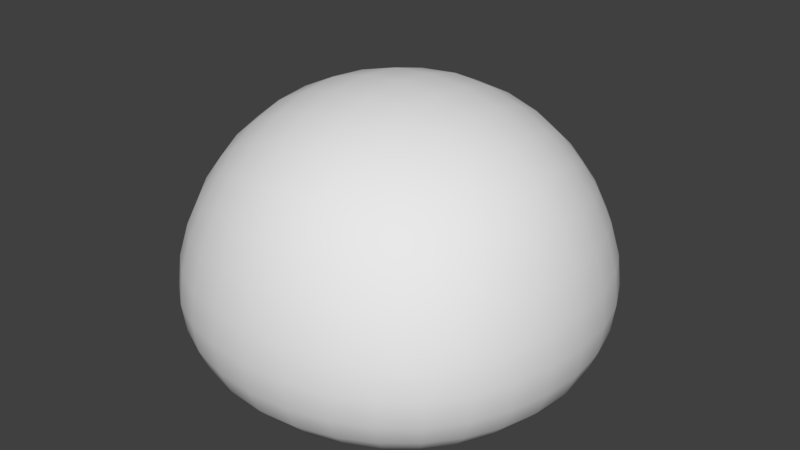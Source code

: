 # Source: Blob.blend  (saved by Blender 2.79.0; exported with 4.5.12 LTS)
import bpy
from mathutils import Matrix  # noqa: F401  (used for matrix-valued properties, if any)

bpy.ops.wm.read_factory_settings(use_empty=True)
scene = bpy.context.scene
scene.name = 'Scene'

# ---- collections
col_collection_1 = bpy.data.collections.new('Collection 1'); scene.collection.children.link(col_collection_1)

# ---- world
world_world = bpy.data.worlds.new('World'); scene.world = world_world
world_world.color = (0.05088, 0.05088, 0.05088)
world_world.use_sun_shadow = False
world_world.sun_shadow_jitter_overblur = 0.0
world_world.cycles.sampling_method = 'MANUAL'

# ---- meshes
me_cube_001 = bpy.data.meshes.new('Cube.001')
me_cube_001.from_pydata([(-0.8492, -6.794e-09, -0.07169), (-0.8346, -0.1723, -0.07237), (-0.7912, -0.3375, -0.07411), (-0.7189, -0.4884, -0.07605), (-0.8346, -6.794e-09, 0.0707), (-0.7912, -7.726e-09, 0.2234), (-0.7189, -6.794e-09, 0.3736), (-0.8346, 0.1723, -0.07237), (-0.7912, 0.3375, -0.07411), (-0.7189, 0.4884, -0.07605), (-0.8346, -6.794e-09, -0.197), (-0.7912, -5.863e-09, -0.3008), (-0.7189, -6.794e-09, -0.3796), (-0.8203, -0.1693, -0.1958), (-0.7775, -0.3315, -0.1937), (-0.7064, -0.4798, -0.192), (-0.7775, -0.1632, -0.2978), (-0.7374, -0.319, -0.2924), (-0.6717, -0.4598, -0.2864), (-0.7064, -0.1571, -0.3754), (-0.6717, -0.3049, -0.3671), (-0.6178, -0.4342, -0.356), (-0.8203, -0.1693, 0.06775), (-0.7775, -0.1632, 0.2176), (-0.7064, -0.1571, 0.3651), (-0.7775, -0.3315, 0.06163), (-0.7374, -0.319, 0.2053), (-0.6717, -0.3049, 0.3451), (-0.7064, -0.4798, 0.05538), (-0.6717, -0.4598, 0.1916), (-0.6178, -0.4342, 0.3194), (-0.8203, 0.1693, 0.06775), (-0.7775, 0.3315, 0.06163), (-0.7064, 0.4798, 0.05538), (-0.7775, 0.1632, 0.2176), (-0.7374, 0.319, 0.2053), (-0.6717, 0.4598, 0.1916), (-0.7064, 0.1571, 0.3651), (-0.6717, 0.3049, 0.3451), (-0.6178, 0.4342, 0.3194), (-0.8203, 0.1693, -0.1958), (-0.7775, 0.1632, -0.2978), (-0.7064, 0.1571, -0.3754), (-0.7775, 0.3315, -0.1937), (-0.7374, 0.319, -0.2924), (-0.6717, 0.3049, -0.3671), (-0.7064, 0.4798, -0.192), (-0.6717, 0.4598, -0.2864), (-0.6178, 0.4342, -0.356), (6.794e-09, 0.8492, -0.07169), (-0.1723, 0.8346, -0.07237), (-0.3375, 0.7912, -0.07411), (-0.4884, 0.7189, -0.07605), (6.794e-09, 0.8346, 0.0707), (5.863e-09, 0.7912, 0.2234), (6.794e-09, 0.7189, 0.3736), (0.1723, 0.8346, -0.07237), (0.3375, 0.7912, -0.07411), (0.4884, 0.7189, -0.07605), (6.794e-09, 0.8346, -0.197), (7.726e-09, 0.7912, -0.3008), (6.794e-09, 0.7189, -0.3796), (-0.1693, 0.8203, -0.1958), (-0.3315, 0.7775, -0.1937), (-0.4798, 0.7064, -0.192), (-0.1632, 0.7775, -0.2978), (-0.319, 0.7374, -0.2924), (-0.4598, 0.6717, -0.2864), (-0.1571, 0.7064, -0.3754), (-0.3049, 0.6717, -0.3671), (-0.4342, 0.6178, -0.356), (-0.1693, 0.8203, 0.06775), (-0.1632, 0.7775, 0.2176), (-0.1571, 0.7064, 0.3651), (-0.3315, 0.7775, 0.06163), (-0.319, 0.7374, 0.2053), (-0.3049, 0.6717, 0.3451), (-0.4798, 0.7064, 0.05538), (-0.4598, 0.6717, 0.1916), (-0.4342, 0.6178, 0.3194), (0.1693, 0.8203, 0.06775), (0.3315, 0.7775, 0.06163), (0.4798, 0.7064, 0.05538), (0.1632, 0.7775, 0.2176), (0.319, 0.7374, 0.2053), (0.4598, 0.6717, 0.1916), (0.1571, 0.7064, 0.3651), (0.3049, 0.6717, 0.3451), (0.4342, 0.6178, 0.3194), (0.1693, 0.8203, -0.1958), (0.1632, 0.7775, -0.2978), (0.1571, 0.7064, -0.3754), (0.3315, 0.7775, -0.1937), (0.319, 0.7374, -0.2924), (0.3049, 0.6717, -0.3671), (0.4798, 0.7064, -0.192), (0.4598, 0.6717, -0.2864), (0.4342, 0.6178, -0.356), (0.8492, -6.794e-09, -0.07169), (0.8346, 0.1723, -0.07237), (0.7912, 0.3375, -0.07411), (0.7189, 0.4884, -0.07605), (0.8346, -6.794e-09, 0.0707), (0.7912, -5.863e-09, 0.2234), (0.7189, -6.794e-09, 0.3736), (0.8346, -0.1723, -0.07237), (0.7912, -0.3375, -0.07411), (0.7189, -0.4884, -0.07605), (0.8346, -6.794e-09, -0.197), (0.7912, -7.726e-09, -0.3008), (0.7189, -6.794e-09, -0.3796), (0.8203, 0.1693, -0.1958), (0.7775, 0.3315, -0.1937), (0.7064, 0.4798, -0.192), (0.7775, 0.1632, -0.2978), (0.7374, 0.319, -0.2924), (0.6717, 0.4598, -0.2864), (0.7064, 0.1571, -0.3754), (0.6717, 0.3049, -0.3671), (0.6178, 0.4342, -0.356), (0.8203, 0.1693, 0.06775), (0.7775, 0.1632, 0.2176), (0.7064, 0.1571, 0.3651), (0.7775, 0.3315, 0.06163), (0.7374, 0.319, 0.2053), (0.6717, 0.3049, 0.3451), (0.7064, 0.4798, 0.05538), (0.6717, 0.4598, 0.1916), (0.6178, 0.4342, 0.3194), (0.8203, -0.1693, 0.06775), (0.7775, -0.3315, 0.06163), (0.7064, -0.4798, 0.05538), (0.7775, -0.1632, 0.2176), (0.7374, -0.319, 0.2053), (0.6717, -0.4598, 0.1916), (0.7064, -0.1571, 0.3651), (0.6717, -0.3049, 0.3451), (0.6178, -0.4342, 0.3194), (0.8203, -0.1693, -0.1958), (0.7775, -0.1632, -0.2978), (0.7064, -0.1571, -0.3754), (0.7775, -0.3315, -0.1937), (0.7374, -0.319, -0.2924), (0.6717, -0.3049, -0.3671), (0.7064, -0.4798, -0.192), (0.6717, -0.4598, -0.2864), (0.6178, -0.4342, -0.356), (6.794e-09, -0.8492, -0.07169), (0.1723, -0.8346, -0.07237), (0.3375, -0.7912, -0.07411), (0.4884, -0.7189, -0.07605), (6.794e-09, -0.8346, 0.0707), (7.726e-09, -0.7912, 0.2234), (6.794e-09, -0.7189, 0.3736), (-0.1723, -0.8346, -0.07237), (-0.3375, -0.7912, -0.07411), (-0.4884, -0.7189, -0.07605), (6.794e-09, -0.8346, -0.197), (5.863e-09, -0.7912, -0.3008), (6.794e-09, -0.7189, -0.3796), (0.1693, -0.8203, -0.1958), (0.3315, -0.7775, -0.1937), (0.4798, -0.7064, -0.192), (0.1632, -0.7775, -0.2978), (0.319, -0.7374, -0.2924), (0.4598, -0.6717, -0.2864), (0.1571, -0.7064, -0.3754), (0.3049, -0.6717, -0.3671), (0.4342, -0.6178, -0.356), (0.1693, -0.8203, 0.06775), (0.1632, -0.7775, 0.2176), (0.1571, -0.7064, 0.3651), (0.3315, -0.7775, 0.06163), (0.319, -0.7374, 0.2053), (0.3049, -0.6717, 0.3451), (0.4798, -0.7064, 0.05538), (0.4598, -0.6717, 0.1916), (0.4342, -0.6178, 0.3194), (-0.1693, -0.8203, 0.06775), (-0.3315, -0.7775, 0.06163), (-0.4798, -0.7064, 0.05538), (-0.1632, -0.7775, 0.2176), (-0.319, -0.7374, 0.2053), (-0.4598, -0.6717, 0.1916), (-0.1571, -0.7064, 0.3651), (-0.3049, -0.6717, 0.3451), (-0.4342, -0.6178, 0.3194), (-0.1693, -0.8203, -0.1958), (-0.1632, -0.7775, -0.2978), (-0.1571, -0.7064, -0.3754), (-0.3315, -0.7775, -0.1937), (-0.319, -0.7374, -0.2924), (-0.3049, -0.6717, -0.3671), (-0.4798, -0.7064, -0.192), (-0.4598, -0.6717, -0.2864), (-0.4342, -0.6178, -0.356), (6.794e-09, -6.794e-09, -0.4335), (6.794e-09, 0.1723, -0.4396), (5.863e-09, 0.3375, -0.4497), (6.794e-09, 0.4884, -0.4506), (0.1723, -6.794e-09, -0.4396), (0.3375, -5.863e-09, -0.4497), (0.4884, -6.794e-09, -0.4506), (6.794e-09, -0.1723, -0.4396), (7.726e-09, -0.3375, -0.4497), (6.794e-09, -0.4884, -0.4506), (-0.1723, -6.794e-09, -0.4396), (-0.3375, -7.726e-09, -0.4497), (-0.4884, -6.794e-09, -0.4506), (-0.1693, 0.1693, -0.4435), (-0.1632, 0.3315, -0.4499), (-0.1571, 0.4798, -0.4478), (-0.3315, 0.1632, -0.4499), (-0.319, 0.319, -0.4494), (-0.3049, 0.4598, -0.4414), (-0.4798, 0.1571, -0.4478), (-0.4598, 0.3049, -0.4414), (-0.4342, 0.4342, -0.4283), (0.1693, 0.1693, -0.4435), (0.3315, 0.1632, -0.4499), (0.4798, 0.1571, -0.4478), (0.1632, 0.3315, -0.4499), (0.319, 0.319, -0.4494), (0.4598, 0.3049, -0.4414), (0.1571, 0.4798, -0.4478), (0.3049, 0.4598, -0.4414), (0.4342, 0.4342, -0.4283), (0.1693, -0.1693, -0.4435), (0.1632, -0.3315, -0.4499), (0.1571, -0.4798, -0.4478), (0.3315, -0.1632, -0.4499), (0.319, -0.319, -0.4494), (0.3049, -0.4598, -0.4414), (0.4798, -0.1571, -0.4478), (0.4598, -0.3049, -0.4414), (0.4342, -0.4342, -0.4283), (-0.1693, -0.1693, -0.4435), (-0.3315, -0.1632, -0.4499), (-0.4798, -0.1571, -0.4478), (-0.1632, -0.3315, -0.4499), (-0.319, -0.319, -0.4494), (-0.4598, -0.3049, -0.4414), (-0.1571, -0.4798, -0.4478), (-0.3049, -0.4598, -0.4414), (-0.4342, -0.4342, -0.4283), (6.794e-09, -6.794e-09, 0.7344), (6.794e-09, 0.1723, 0.7199), (7.726e-09, 0.3375, 0.6764), (6.794e-09, 0.4884, 0.6041), (-0.1723, -6.794e-09, 0.7199), (-0.3375, -5.863e-09, 0.6764), (-0.4884, -6.794e-09, 0.6041), (6.794e-09, -0.1723, 0.7199), (5.863e-09, -0.3375, 0.6764), (6.794e-09, -0.4884, 0.6041), (0.1723, -6.794e-09, 0.7199), (0.3375, -7.726e-09, 0.6764), (0.4884, -6.794e-09, 0.6041), (0.1693, 0.1693, 0.7056), (0.1632, 0.3315, 0.6628), (0.1571, 0.4798, 0.5916), (0.3315, 0.1632, 0.6628), (0.319, 0.319, 0.6227), (0.3049, 0.4598, 0.557), (0.4798, 0.1571, 0.5916), (0.4598, 0.3049, 0.557), (0.4342, 0.4342, 0.503), (-0.1693, 0.1693, 0.7056), (-0.3315, 0.1632, 0.6628), (-0.4798, 0.1571, 0.5916), (-0.1632, 0.3315, 0.6628), (-0.319, 0.319, 0.6227), (-0.4598, 0.3049, 0.557), (-0.1571, 0.4798, 0.5916), (-0.3049, 0.4598, 0.557), (-0.4342, 0.4342, 0.503), (-0.1693, -0.1693, 0.7056), (-0.1632, -0.3315, 0.6628), (-0.1571, -0.4798, 0.5916), (-0.3315, -0.1632, 0.6628), (-0.319, -0.319, 0.6227), (-0.3049, -0.4598, 0.557), (-0.4798, -0.1571, 0.5916), (-0.4598, -0.3049, 0.557), (-0.4342, -0.4342, 0.503), (0.1693, -0.1693, 0.7056), (0.3315, -0.1632, 0.6628), (0.4798, -0.1571, 0.5916), (0.1632, -0.3315, 0.6628), (0.319, -0.319, 0.6227), (0.4598, -0.3049, 0.557), (0.1571, -0.4798, 0.5916), (0.3049, -0.4598, 0.557), (0.4342, -0.4342, 0.503), (-0.54, 0.4199, -0.4021), (-0.5795, 0.2976, -0.4166), (-0.6071, 0.1541, -0.4259), (-0.6179, -6.794e-09, -0.4303), (-0.6071, -0.1541, -0.4259), (-0.5795, -0.2976, -0.4166), (-0.54, -0.4199, -0.4021), (-0.54, -0.54, -0.3494), (-0.5795, -0.5795, -0.2832), (-0.6071, -0.6071, -0.1912), (-0.6179, -0.6179, -0.07708), (-0.6071, -0.6071, 0.05222), (-0.5795, -0.5795, 0.1844), (-0.54, -0.54, 0.3052), (-0.54, -0.4199, 0.4253), (-0.5795, -0.2976, 0.4648), (-0.6071, -0.1541, 0.4924), (-0.6179, -6.794e-09, 0.5031), (-0.6071, 0.1541, 0.4924), (-0.5795, 0.2976, 0.4648), (-0.54, 0.4199, 0.4253), (-0.54, 0.54, 0.3052), (-0.5795, 0.5795, 0.1844), (-0.6071, 0.6071, 0.05222), (-0.6179, 0.6179, -0.07708), (-0.6071, 0.6071, -0.1912), (-0.5795, 0.5795, -0.2832), (-0.54, 0.54, -0.3494), (0.4199, 0.54, -0.4021), (0.2976, 0.5795, -0.4166), (0.1541, 0.6071, -0.4259), (6.794e-09, 0.6179, -0.4303), (-0.1541, 0.6071, -0.4259), (-0.2976, 0.5795, -0.4166), (-0.4199, 0.54, -0.4021), (-0.4199, 0.54, 0.4253), (-0.2976, 0.5795, 0.4648), (-0.1541, 0.6071, 0.4924), (6.794e-09, 0.6179, 0.5031), (0.1541, 0.6071, 0.4924), (0.2976, 0.5795, 0.4648), (0.4199, 0.54, 0.4253), (0.54, 0.54, 0.3052), (0.5795, 0.5795, 0.1844), (0.6071, 0.6071, 0.05222), (0.6179, 0.6179, -0.07708), (0.6071, 0.6071, -0.1912), (0.5795, 0.5795, -0.2832), (0.54, 0.54, -0.3494), (0.54, -0.4199, -0.4021), (0.5795, -0.2976, -0.4166), (0.6071, -0.1541, -0.4259), (0.6179, -6.794e-09, -0.4303), (0.6071, 0.1541, -0.4259), (0.5795, 0.2976, -0.4166), (0.54, 0.4199, -0.4021), (0.54, 0.4199, 0.4253), (0.5795, 0.2976, 0.4648), (0.6071, 0.1541, 0.4924), (0.6179, -6.794e-09, 0.5031), (0.6071, -0.1541, 0.4924), (0.5795, -0.2976, 0.4648), (0.54, -0.4199, 0.4253), (0.54, -0.54, 0.3052), (0.5795, -0.5795, 0.1844), (0.6071, -0.6071, 0.05222), (0.6179, -0.6179, -0.07708), (0.6071, -0.6071, -0.1912), (0.5795, -0.5795, -0.2832), (0.54, -0.54, -0.3494), (-0.4199, -0.54, -0.4021), (-0.2976, -0.5795, -0.4166), (-0.1541, -0.6071, -0.4259), (6.794e-09, -0.6179, -0.4303), (0.1541, -0.6071, -0.4259), (0.2976, -0.5795, -0.4166), (0.4199, -0.54, -0.4021), (0.4199, -0.54, 0.4253), (0.2976, -0.5795, 0.4648), (0.1541, -0.6071, 0.4924), (6.794e-09, -0.6179, 0.5031), (-0.1541, -0.6071, 0.4924), (-0.2976, -0.5795, 0.4648), (-0.4199, -0.54, 0.4253), (-0.5015, -0.5015, -0.3849), (-0.5015, -0.5015, 0.3868), (-0.5015, 0.5015, -0.3849), (-0.5015, 0.5015, 0.3868), (0.5015, -0.5015, -0.3849), (0.5015, -0.5015, 0.3868), (0.5015, 0.5015, -0.3849), (0.5015, 0.5015, 0.3868)], [], [(0, 10, 13, 1), (1, 13, 14, 2), (2, 14, 15, 3), (3, 15, 303, 304), (10, 11, 16, 13), (13, 16, 17, 14), (14, 17, 18, 15), (15, 18, 302, 303), (11, 12, 19, 16), (16, 19, 20, 17), (17, 20, 21, 18), (18, 21, 301, 302), (12, 297, 298, 19), (19, 298, 299, 20), (20, 299, 300, 21), (21, 300, 378, 301), (0, 1, 22, 4), (4, 22, 23, 5), (5, 23, 24, 6), (6, 24, 310, 311), (1, 2, 25, 22), (22, 25, 26, 23), (23, 26, 27, 24), (24, 27, 309, 310), (2, 3, 28, 25), (25, 28, 29, 26), (26, 29, 30, 27), (27, 30, 308, 309), (3, 304, 305, 28), (28, 305, 306, 29), (29, 306, 307, 30), (30, 307, 379, 308), (0, 4, 31, 7), (7, 31, 32, 8), (8, 32, 33, 9), (9, 33, 317, 318), (4, 5, 34, 31), (31, 34, 35, 32), (32, 35, 36, 33), (33, 36, 316, 317), (5, 6, 37, 34), (34, 37, 38, 35), (35, 38, 39, 36), (36, 39, 315, 316), (6, 311, 312, 37), (37, 312, 313, 38), (38, 313, 314, 39), (39, 314, 381, 315), (0, 7, 40, 10), (10, 40, 41, 11), (11, 41, 42, 12), (12, 42, 296, 297), (7, 8, 43, 40), (40, 43, 44, 41), (41, 44, 45, 42), (42, 45, 295, 296), (8, 9, 46, 43), (43, 46, 47, 44), (44, 47, 48, 45), (45, 48, 294, 295), (9, 318, 319, 46), (46, 319, 320, 47), (47, 320, 321, 48), (48, 321, 380, 294), (49, 59, 62, 50), (50, 62, 63, 51), (51, 63, 64, 52), (52, 64, 319, 318), (59, 60, 65, 62), (62, 65, 66, 63), (63, 66, 67, 64), (64, 67, 320, 319), (60, 61, 68, 65), (65, 68, 69, 66), (66, 69, 70, 67), (67, 70, 321, 320), (61, 325, 326, 68), (68, 326, 327, 69), (69, 327, 328, 70), (70, 328, 380, 321), (49, 50, 71, 53), (53, 71, 72, 54), (54, 72, 73, 55), (55, 73, 331, 332), (50, 51, 74, 71), (71, 74, 75, 72), (72, 75, 76, 73), (73, 76, 330, 331), (51, 52, 77, 74), (74, 77, 78, 75), (75, 78, 79, 76), (76, 79, 329, 330), (52, 318, 317, 77), (77, 317, 316, 78), (78, 316, 315, 79), (79, 315, 381, 329), (49, 53, 80, 56), (56, 80, 81, 57), (57, 81, 82, 58), (58, 82, 338, 339), (53, 54, 83, 80), (80, 83, 84, 81), (81, 84, 85, 82), (82, 85, 337, 338), (54, 55, 86, 83), (83, 86, 87, 84), (84, 87, 88, 85), (85, 88, 336, 337), (55, 332, 333, 86), (86, 333, 334, 87), (87, 334, 335, 88), (88, 335, 385, 336), (49, 56, 89, 59), (59, 89, 90, 60), (60, 90, 91, 61), (61, 91, 324, 325), (56, 57, 92, 89), (89, 92, 93, 90), (90, 93, 94, 91), (91, 94, 323, 324), (57, 58, 95, 92), (92, 95, 96, 93), (93, 96, 97, 94), (94, 97, 322, 323), (58, 339, 340, 95), (95, 340, 341, 96), (96, 341, 342, 97), (97, 342, 384, 322), (98, 108, 111, 99), (99, 111, 112, 100), (100, 112, 113, 101), (101, 113, 340, 339), (108, 109, 114, 111), (111, 114, 115, 112), (112, 115, 116, 113), (113, 116, 341, 340), (109, 110, 117, 114), (114, 117, 118, 115), (115, 118, 119, 116), (116, 119, 342, 341), (110, 346, 347, 117), (117, 347, 348, 118), (118, 348, 349, 119), (119, 349, 384, 342), (98, 99, 120, 102), (102, 120, 121, 103), (103, 121, 122, 104), (104, 122, 352, 353), (99, 100, 123, 120), (120, 123, 124, 121), (121, 124, 125, 122), (122, 125, 351, 352), (100, 101, 126, 123), (123, 126, 127, 124), (124, 127, 128, 125), (125, 128, 350, 351), (101, 339, 338, 126), (126, 338, 337, 127), (127, 337, 336, 128), (128, 336, 385, 350), (98, 102, 129, 105), (105, 129, 130, 106), (106, 130, 131, 107), (107, 131, 359, 360), (102, 103, 132, 129), (129, 132, 133, 130), (130, 133, 134, 131), (131, 134, 358, 359), (103, 104, 135, 132), (132, 135, 136, 133), (133, 136, 137, 134), (134, 137, 357, 358), (104, 353, 354, 135), (135, 354, 355, 136), (136, 355, 356, 137), (137, 356, 383, 357), (98, 105, 138, 108), (108, 138, 139, 109), (109, 139, 140, 110), (110, 140, 345, 346), (105, 106, 141, 138), (138, 141, 142, 139), (139, 142, 143, 140), (140, 143, 344, 345), (106, 107, 144, 141), (141, 144, 145, 142), (142, 145, 146, 143), (143, 146, 343, 344), (107, 360, 361, 144), (144, 361, 362, 145), (145, 362, 363, 146), (146, 363, 382, 343), (147, 157, 160, 148), (148, 160, 161, 149), (149, 161, 162, 150), (150, 162, 361, 360), (157, 158, 163, 160), (160, 163, 164, 161), (161, 164, 165, 162), (162, 165, 362, 361), (158, 159, 166, 163), (163, 166, 167, 164), (164, 167, 168, 165), (165, 168, 363, 362), (159, 367, 368, 166), (166, 368, 369, 167), (167, 369, 370, 168), (168, 370, 382, 363), (147, 148, 169, 151), (151, 169, 170, 152), (152, 170, 171, 153), (153, 171, 373, 374), (148, 149, 172, 169), (169, 172, 173, 170), (170, 173, 174, 171), (171, 174, 372, 373), (149, 150, 175, 172), (172, 175, 176, 173), (173, 176, 177, 174), (174, 177, 371, 372), (150, 360, 359, 175), (175, 359, 358, 176), (176, 358, 357, 177), (177, 357, 383, 371), (147, 151, 178, 154), (154, 178, 179, 155), (155, 179, 180, 156), (156, 180, 305, 304), (151, 152, 181, 178), (178, 181, 182, 179), (179, 182, 183, 180), (180, 183, 306, 305), (152, 153, 184, 181), (181, 184, 185, 182), (182, 185, 186, 183), (183, 186, 307, 306), (153, 374, 375, 184), (184, 375, 376, 185), (185, 376, 377, 186), (186, 377, 379, 307), (147, 154, 187, 157), (157, 187, 188, 158), (158, 188, 189, 159), (159, 189, 366, 367), (154, 155, 190, 187), (187, 190, 191, 188), (188, 191, 192, 189), (189, 192, 365, 366), (155, 156, 193, 190), (190, 193, 194, 191), (191, 194, 195, 192), (192, 195, 364, 365), (156, 304, 303, 193), (193, 303, 302, 194), (194, 302, 301, 195), (195, 301, 378, 364), (196, 206, 209, 197), (197, 209, 210, 198), (198, 210, 211, 199), (199, 211, 326, 325), (206, 207, 212, 209), (209, 212, 213, 210), (210, 213, 214, 211), (211, 214, 327, 326), (207, 208, 215, 212), (212, 215, 216, 213), (213, 216, 217, 214), (214, 217, 328, 327), (208, 297, 296, 215), (215, 296, 295, 216), (216, 295, 294, 217), (217, 294, 380, 328), (196, 197, 218, 200), (200, 218, 219, 201), (201, 219, 220, 202), (202, 220, 347, 346), (197, 198, 221, 218), (218, 221, 222, 219), (219, 222, 223, 220), (220, 223, 348, 347), (198, 199, 224, 221), (221, 224, 225, 222), (222, 225, 226, 223), (223, 226, 349, 348), (199, 325, 324, 224), (224, 324, 323, 225), (225, 323, 322, 226), (226, 322, 384, 349), (196, 200, 227, 203), (203, 227, 228, 204), (204, 228, 229, 205), (205, 229, 368, 367), (200, 201, 230, 227), (227, 230, 231, 228), (228, 231, 232, 229), (229, 232, 369, 368), (201, 202, 233, 230), (230, 233, 234, 231), (231, 234, 235, 232), (232, 235, 370, 369), (202, 346, 345, 233), (233, 345, 344, 234), (234, 344, 343, 235), (235, 343, 382, 370), (196, 203, 236, 206), (206, 236, 237, 207), (207, 237, 238, 208), (208, 238, 298, 297), (203, 204, 239, 236), (236, 239, 240, 237), (237, 240, 241, 238), (238, 241, 299, 298), (204, 205, 242, 239), (239, 242, 243, 240), (240, 243, 244, 241), (241, 244, 300, 299), (205, 367, 366, 242), (242, 366, 365, 243), (243, 365, 364, 244), (244, 364, 378, 300), (245, 255, 258, 246), (246, 258, 259, 247), (247, 259, 260, 248), (248, 260, 333, 332), (255, 256, 261, 258), (258, 261, 262, 259), (259, 262, 263, 260), (260, 263, 334, 333), (256, 257, 264, 261), (261, 264, 265, 262), (262, 265, 266, 263), (263, 266, 335, 334), (257, 353, 352, 264), (264, 352, 351, 265), (265, 351, 350, 266), (266, 350, 385, 335), (245, 246, 267, 249), (249, 267, 268, 250), (250, 268, 269, 251), (251, 269, 312, 311), (246, 247, 270, 267), (267, 270, 271, 268), (268, 271, 272, 269), (269, 272, 313, 312), (247, 248, 273, 270), (270, 273, 274, 271), (271, 274, 275, 272), (272, 275, 314, 313), (248, 332, 331, 273), (273, 331, 330, 274), (274, 330, 329, 275), (275, 329, 381, 314), (245, 249, 276, 252), (252, 276, 277, 253), (253, 277, 278, 254), (254, 278, 375, 374), (249, 250, 279, 276), (276, 279, 280, 277), (277, 280, 281, 278), (278, 281, 376, 375), (250, 251, 282, 279), (279, 282, 283, 280), (280, 283, 284, 281), (281, 284, 377, 376), (251, 311, 310, 282), (282, 310, 309, 283), (283, 309, 308, 284), (284, 308, 379, 377), (245, 252, 285, 255), (255, 285, 286, 256), (256, 286, 287, 257), (257, 287, 354, 353), (252, 253, 288, 285), (285, 288, 289, 286), (286, 289, 290, 287), (287, 290, 355, 354), (253, 254, 291, 288), (288, 291, 292, 289), (289, 292, 293, 290), (290, 293, 356, 355), (254, 374, 373, 291), (291, 373, 372, 292), (292, 372, 371, 293), (293, 371, 383, 356)])
me_cube_001.polygons.foreach_set('use_smooth', [True] * 384)
me_cube_001.use_remesh_preserve_volume = False
me_cube_001.use_remesh_preserve_attributes = False
me_cube_001.use_mirror_vertex_groups = False
me_cube_001.update()
arm_armature = bpy.data.armatures.new('Armature')  # bones are not reproduced

# ---- objects
ob_armature = bpy.data.objects.new('Armature', arm_armature)
ob_cube = bpy.data.objects.new('Cube', me_cube_001)

# ---- transforms, parenting, visibility, modifiers, constraints
ob_armature.location = (0.0, 0.0, 0.0)
ob_armature.lineart.crease_threshold = 0.0
ob_cube.parent = ob_armature
ob_cube.location = (0.0, 0.0, 0.0)
ob_cube.lineart.crease_threshold = 0.0
_vg = ob_cube.vertex_groups.new(name='Bone')
for _i, _w in zip([5, 6, 23, 24, 25, 26, 27, 28, 29, 30, 32, 33, 34, 35, 36, 37, 38, 39, 54, 55, 72, 73, 74, 75, 76, 77, 78, 79, 81, 82, 83, 84, 85, 86, 87, 88, 103, 104, 121, 122, 123, 124, 125, 126, 127, 128, 130, 131, 132, 133, 134, 135, 136, 137, 152, 153, 170, 171, 172, 173, 174, 175, 176, 177, 179, 180, 181, 182, 183, 184, 185, 186, 245, 246, 247, 248, 249, 250, 251, 252, 253, 254, 255, 256, 257, 258, 259, 260, 261, 262, 263, 264, 265, 266, 267, 268, 269, 270, 271, 272, 273, 274, 275, 276, 277, 278, 279, 280, 281, 282, 283, 284, 285, 286, 287, 288, 289, 290, 291, 292, 293, 305, 306, 307, 308, 309, 310, 311, 312, 313, 314, 315, 316, 317, 329, 330, 331, 332, 333, 334, 335, 336, 337, 338, 350, 351, 352, 353, 354, 355, 356, 357, 358, 359, 371, 372, 373, 374, 375, 376, 377, 379, 381, 383, 385], [0.04174, 0.125, 0.05125, 0.1232, 0.006061, 0.05712, 0.1153, 0.01543, 0.05838, 0.1035, 0.006061, 0.01543, 0.05125, 0.05712, 0.05838, 0.1232, 0.1153, 0.1035, 0.04174, 0.125, 0.05125, 0.1232, 0.006061, 0.05712, 0.1153, 0.01543, 0.05838, 0.1035, 0.006061, 0.01543, 0.05125, 0.05712, 0.05838, 0.1232, 0.1153, 0.1035, 0.04174, 0.125, 0.05125, 0.1232, 0.006061, 0.05712, 0.1153, 0.01543, 0.05838, 0.1035, 0.006061, 0.01543, 0.05125, 0.05712, 0.05838, 0.1232, 0.1153, 0.1035, 0.04174, 0.125, 0.05125, 0.1232, 0.006061, 0.05712, 0.1153, 0.01543, 0.05838, 0.1035, 0.006061, 0.01543, 0.05125, 0.05712, 0.05838, 0.1232, 0.1153, 0.1035, 0.9911, 0.8886, 0.7191, 0.5176, 0.8886, 0.7191, 0.5176, 0.8886, 0.7191, 0.5176, 0.8886, 0.7191, 0.5176, 0.8209, 0.6742, 0.482, 0.6742, 0.5502, 0.3592, 0.482, 0.3592, 0.2536, 0.8209, 0.6742, 0.482, 0.6742, 0.5502, 0.3592, 0.482, 0.3592, 0.2536, 0.8209, 0.6742, 0.482, 0.6742, 0.5502, 0.3592, 0.482, 0.3592, 0.2536, 0.8209, 0.6742, 0.482, 0.6742, 0.5502, 0.3592, 0.482, 0.3592, 0.2536, 0.01433, 0.05545, 0.09462, 0.1721, 0.2136, 0.2523, 0.2654, 0.2523, 0.2136, 0.1721, 0.09462, 0.05545, 0.01433, 0.1721, 0.2136, 0.2523, 0.2654, 0.2523, 0.2136, 0.1721, 0.09462, 0.05545, 0.01433, 0.1721, 0.2136, 0.2523, 0.2654, 0.2523, 0.2136, 0.1721, 0.09462, 0.05545, 0.01433, 0.1721, 0.2136, 0.2523, 0.2654, 0.2523, 0.2136, 0.1721, 0.1407, 0.1407, 0.1407, 0.1407]): _vg.add([_i], _w, 'REPLACE')
_vg = ob_cube.vertex_groups.new(name='Bone.001')
for _i, _w in zip([55, 56, 57, 58, 60, 61, 80, 81, 82, 83, 84, 85, 86, 87, 88, 89, 90, 91, 92, 93, 94, 95, 96, 97, 98, 99, 100, 101, 102, 103, 104, 105, 106, 107, 108, 109, 110, 111, 112, 113, 114, 115, 116, 117, 118, 119, 120, 121, 122, 123, 124, 125, 126, 127, 128, 129, 130, 131, 132, 133, 134, 135, 136, 137, 138, 139, 140, 141, 142, 143, 144, 145, 146, 148, 149, 150, 153, 158, 159, 160, 161, 162, 163, 164, 165, 166, 167, 168, 169, 170, 171, 172, 173, 174, 175, 176, 177, 197, 198, 199, 200, 201, 202, 203, 204, 205, 209, 210, 211, 218, 219, 220, 221, 222, 223, 224, 225, 226, 227, 228, 229, 230, 231, 232, 233, 234, 235, 236, 239, 242, 247, 248, 253, 254, 255, 256, 257, 258, 259, 260, 261, 262, 263, 264, 265, 266, 273, 278, 285, 286, 287, 288, 289, 290, 291, 292, 293, 322, 323, 324, 325, 326, 331, 332, 333, 334, 335, 336, 337, 338, 339, 340, 341, 342, 343, 344, 345, 346, 347, 348, 349, 350, 351, 352, 353, 354, 355, 356, 357, 358, 359, 360, 361, 362, 363, 366, 367, 368, 369, 370, 371, 372, 373, 374, 375, 382, 383, 384, 385], [0.03257, 0.04487, 0.138, 0.2761, 0.01446, 0.03639, 0.0422, 0.1351, 0.2723, 0.06271, 0.1431, 0.2727, 0.08303, 0.1596, 0.2778, 0.06036, 0.07413, 0.08948, 0.1461, 0.1574, 0.1752, 0.2808, 0.2878, 0.3013, 0.9831, 0.9324, 0.8295, 0.6853, 0.9833, 0.9042, 0.7894, 0.9324, 0.8295, 0.6853, 0.9466, 0.9096, 0.8697, 0.9093, 0.8177, 0.679, 0.8791, 0.7958, 0.6644, 0.8412, 0.761, 0.6383, 0.9276, 0.8706, 0.7682, 0.8244, 0.7864, 0.7072, 0.6807, 0.656, 0.6039, 0.9276, 0.8244, 0.6807, 0.8706, 0.7864, 0.656, 0.7682, 0.7072, 0.6039, 0.9093, 0.8791, 0.8412, 0.8177, 0.7958, 0.761, 0.679, 0.6644, 0.6383, 0.04487, 0.138, 0.2761, 0.03257, 0.01446, 0.03639, 0.06036, 0.1461, 0.2808, 0.07413, 0.1574, 0.2878, 0.08948, 0.1752, 0.3013, 0.0422, 0.06271, 0.08303, 0.1351, 0.1431, 0.1596, 0.2723, 0.2727, 0.2778, 0.05916, 0.07589, 0.06762, 0.1877, 0.5548, 0.725, 0.05916, 0.07589, 0.06762, 2.604e-05, 0.01743, 0.01712, 0.2077, 0.5195, 0.6896, 0.1855, 0.4039, 0.5902, 0.1435, 0.2785, 0.4499, 0.2077, 0.1855, 0.1435, 0.5195, 0.4039, 0.2785, 0.6896, 0.5902, 0.4499, 2.604e-05, 0.01743, 0.01712, 0.04262, 0.05641, 0.04262, 0.05641, 0.058, 0.1816, 0.3639, 0.07695, 0.1013, 0.1093, 0.1922, 0.2115, 0.2052, 0.3721, 0.4102, 0.3631, 0.00971, 0.00971, 0.07695, 0.1922, 0.3721, 0.1013, 0.2115, 0.4102, 0.1093, 0.2052, 0.3631, 0.3406, 0.2093, 0.1113, 0.05513, 0.008308, 0.007744, 0.05316, 0.09979, 0.1804, 0.3, 0.4459, 0.4661, 0.4769, 0.4808, 0.4803, 0.4769, 0.4714, 0.5806, 0.7007, 0.7846, 0.8147, 0.7846, 0.7007, 0.5806, 0.5102, 0.5832, 0.6142, 0.624, 0.6142, 0.5832, 0.5102, 0.4459, 0.4661, 0.4769, 0.4808, 0.4803, 0.4769, 0.4714, 0.008308, 0.05513, 0.1113, 0.2093, 0.3406, 0.3, 0.1804, 0.09979, 0.05316, 0.007744, 0.4651, 0.4218, 0.4651, 0.4218]): _vg.add([_i], _w, 'REPLACE')
_vg = ob_cube.vertex_groups.new(name='Bone.002')
for _i, _w in zip([0, 1, 2, 3, 4, 5, 6, 7, 8, 9, 10, 11, 12, 13, 14, 15, 16, 17, 18, 19, 20, 21, 22, 23, 24, 25, 26, 27, 28, 29, 30, 31, 32, 33, 34, 35, 36, 37, 38, 39, 40, 41, 42, 43, 44, 45, 46, 47, 48, 50, 51, 52, 55, 60, 61, 62, 63, 64, 65, 66, 67, 68, 69, 70, 71, 72, 73, 74, 75, 76, 77, 78, 79, 153, 154, 155, 156, 158, 159, 178, 179, 180, 181, 182, 183, 184, 185, 186, 187, 188, 189, 190, 191, 192, 193, 194, 195, 197, 198, 199, 203, 204, 205, 206, 207, 208, 209, 210, 211, 212, 213, 214, 215, 216, 217, 218, 221, 224, 227, 228, 229, 236, 237, 238, 239, 240, 241, 242, 243, 244, 247, 248, 249, 250, 251, 253, 254, 260, 267, 268, 269, 270, 271, 272, 273, 274, 275, 276, 277, 278, 279, 280, 281, 282, 283, 284, 291, 294, 295, 296, 297, 298, 299, 300, 301, 302, 303, 304, 305, 306, 307, 308, 309, 310, 311, 312, 313, 314, 315, 316, 317, 318, 319, 320, 321, 324, 325, 326, 327, 328, 329, 330, 331, 332, 333, 364, 365, 366, 367, 368, 373, 374, 375, 376, 377, 378, 379, 380, 381], [0.9831, 0.9324, 0.8295, 0.6853, 0.9833, 0.9042, 0.7894, 0.9324, 0.8295, 0.6853, 0.9466, 0.9096, 0.8697, 0.9093, 0.8177, 0.679, 0.8791, 0.7958, 0.6644, 0.8412, 0.761, 0.6383, 0.9276, 0.8706, 0.7682, 0.8244, 0.7864, 0.7072, 0.6807, 0.656, 0.6039, 0.9276, 0.8244, 0.6807, 0.8706, 0.7864, 0.656, 0.7682, 0.7072, 0.6039, 0.9093, 0.8791, 0.8412, 0.8177, 0.7958, 0.761, 0.679, 0.6644, 0.6383, 0.04487, 0.138, 0.2761, 0.03257, 0.01446, 0.03639, 0.06036, 0.1461, 0.2808, 0.07413, 0.1574, 0.2878, 0.08948, 0.1752, 0.3013, 0.0422, 0.06271, 0.08303, 0.1351, 0.1431, 0.1596, 0.2723, 0.2727, 0.2778, 0.03257, 0.04487, 0.138, 0.2761, 0.01446, 0.03639, 0.0422, 0.1351, 0.2723, 0.06271, 0.1431, 0.2727, 0.08303, 0.1596, 0.2778, 0.06036, 0.07413, 0.08948, 0.1461, 0.1574, 0.1752, 0.2808, 0.2878, 0.3013, 0.05916, 0.07589, 0.06762, 0.05916, 0.07589, 0.06762, 0.1877, 0.5548, 0.725, 0.2077, 0.1855, 0.1435, 0.5195, 0.4039, 0.2785, 0.6896, 0.5902, 0.4499, 2.604e-05, 0.01743, 0.01712, 2.604e-05, 0.01743, 0.01712, 0.2077, 0.5195, 0.6896, 0.1855, 0.4039, 0.5902, 0.1435, 0.2785, 0.4499, 0.04262, 0.05641, 0.058, 0.1816, 0.3639, 0.04262, 0.05641, 0.00971, 0.07695, 0.1922, 0.3721, 0.1013, 0.2115, 0.4102, 0.1093, 0.2052, 0.3631, 0.07695, 0.1013, 0.1093, 0.1922, 0.2115, 0.2052, 0.3721, 0.4102, 0.3631, 0.00971, 0.5806, 0.7007, 0.7846, 0.8147, 0.7846, 0.7007, 0.5806, 0.4714, 0.4769, 0.4803, 0.4808, 0.4769, 0.4661, 0.4459, 0.5102, 0.5832, 0.6142, 0.624, 0.6142, 0.5832, 0.5102, 0.4459, 0.4661, 0.4769, 0.4808, 0.4803, 0.4769, 0.4714, 0.008308, 0.05513, 0.1113, 0.2093, 0.3406, 0.3, 0.1804, 0.09979, 0.05316, 0.007744, 0.3406, 0.2093, 0.1113, 0.05513, 0.008308, 0.007744, 0.05316, 0.09979, 0.1804, 0.3, 0.4651, 0.4218, 0.4651, 0.4218]): _vg.add([_i], _w, 'REPLACE')
_vg = ob_cube.vertex_groups.new(name='Bone.003')
for _i, _w in zip([1, 2, 3, 6, 11, 12, 13, 14, 15, 16, 17, 18, 19, 20, 21, 22, 23, 24, 25, 26, 27, 28, 29, 30, 104, 105, 106, 107, 109, 110, 129, 130, 131, 132, 133, 134, 135, 136, 137, 138, 139, 140, 141, 142, 143, 144, 145, 146, 147, 148, 149, 150, 151, 152, 153, 154, 155, 156, 157, 158, 159, 160, 161, 162, 163, 164, 165, 166, 167, 168, 169, 170, 171, 172, 173, 174, 175, 176, 177, 178, 179, 180, 181, 182, 183, 184, 185, 186, 187, 188, 189, 190, 191, 192, 193, 194, 195, 200, 201, 202, 203, 204, 205, 206, 207, 208, 209, 212, 215, 218, 219, 220, 227, 228, 229, 230, 231, 232, 233, 234, 235, 236, 237, 238, 239, 240, 241, 242, 243, 244, 250, 251, 252, 253, 254, 256, 257, 264, 269, 276, 277, 278, 279, 280, 281, 282, 283, 284, 285, 286, 287, 288, 289, 290, 291, 292, 293, 296, 297, 298, 299, 300, 301, 302, 303, 304, 305, 306, 307, 308, 309, 310, 311, 312, 343, 344, 345, 346, 347, 352, 353, 354, 355, 356, 357, 358, 359, 360, 361, 362, 363, 364, 365, 366, 367, 368, 369, 370, 371, 372, 373, 374, 375, 376, 377, 378, 379, 382, 383], [0.04487, 0.138, 0.2761, 0.03257, 0.01446, 0.03639, 0.06036, 0.1461, 0.2808, 0.07413, 0.1574, 0.2878, 0.08948, 0.1752, 0.3013, 0.0422, 0.06271, 0.08303, 0.1351, 0.1431, 0.1596, 0.2723, 0.2727, 0.2778, 0.03257, 0.04487, 0.138, 0.2761, 0.01446, 0.03639, 0.0422, 0.1351, 0.2723, 0.06271, 0.1431, 0.2727, 0.08303, 0.1596, 0.2778, 0.06036, 0.07413, 0.08948, 0.1461, 0.1574, 0.1752, 0.2808, 0.2878, 0.3013, 0.9831, 0.9324, 0.8295, 0.6853, 0.9833, 0.9042, 0.7894, 0.9324, 0.8295, 0.6853, 0.9466, 0.9096, 0.8697, 0.9093, 0.8177, 0.679, 0.8791, 0.7958, 0.6644, 0.8412, 0.761, 0.6383, 0.9276, 0.8706, 0.7682, 0.8244, 0.7864, 0.7072, 0.6807, 0.656, 0.6039, 0.9276, 0.8244, 0.6807, 0.8706, 0.7864, 0.656, 0.7682, 0.7072, 0.6039, 0.9093, 0.8791, 0.8412, 0.8177, 0.7958, 0.761, 0.679, 0.6644, 0.6383, 0.05916, 0.07589, 0.06762, 0.1877, 0.5548, 0.725, 0.05916, 0.07589, 0.06762, 2.604e-05, 0.01743, 0.01712, 2.604e-05, 0.01743, 0.01712, 0.2077, 0.5195, 0.6896, 0.1855, 0.4039, 0.5902, 0.1435, 0.2785, 0.4499, 0.2077, 0.1855, 0.1435, 0.5195, 0.4039, 0.2785, 0.6896, 0.5902, 0.4499, 0.04262, 0.05641, 0.058, 0.1816, 0.3639, 0.04262, 0.05641, 0.00971, 0.00971, 0.07695, 0.1922, 0.3721, 0.1013, 0.2115, 0.4102, 0.1093, 0.2052, 0.3631, 0.07695, 0.1013, 0.1093, 0.1922, 0.2115, 0.2052, 0.3721, 0.4102, 0.3631, 0.008308, 0.05513, 0.1113, 0.2093, 0.3406, 0.4714, 0.4769, 0.4803, 0.4808, 0.4769, 0.4661, 0.4459, 0.3, 0.1804, 0.09979, 0.05316, 0.007744, 0.3406, 0.2093, 0.1113, 0.05513, 0.008308, 0.007744, 0.05316, 0.09979, 0.1804, 0.3, 0.4459, 0.4661, 0.4769, 0.4808, 0.4803, 0.4769, 0.4714, 0.5806, 0.7007, 0.7846, 0.8147, 0.7846, 0.7007, 0.5806, 0.5102, 0.5832, 0.6142, 0.624, 0.6142, 0.5832, 0.5102, 0.4651, 0.4218, 0.4651, 0.4218]): _vg.add([_i], _w, 'REPLACE')
_vg = ob_cube.vertex_groups.new(name='Bone.004')
for _i, _w in zip([6, 7, 8, 9, 11, 12, 31, 32, 33, 34, 35, 36, 37, 38, 39, 40, 41, 42, 43, 44, 45, 46, 47, 48, 49, 50, 51, 52, 53, 54, 55, 56, 57, 58, 59, 60, 61, 62, 63, 64, 65, 66, 67, 68, 69, 70, 71, 72, 73, 74, 75, 76, 77, 78, 79, 80, 81, 82, 83, 84, 85, 86, 87, 88, 89, 90, 91, 92, 93, 94, 95, 96, 97, 99, 100, 101, 104, 109, 110, 111, 112, 113, 114, 115, 116, 117, 118, 119, 120, 121, 122, 123, 124, 125, 126, 127, 128, 197, 198, 199, 200, 201, 202, 206, 207, 208, 209, 210, 211, 212, 213, 214, 215, 216, 217, 218, 219, 220, 221, 222, 223, 224, 225, 226, 227, 230, 233, 236, 237, 238, 246, 247, 248, 250, 251, 256, 257, 258, 259, 260, 261, 262, 263, 264, 265, 266, 267, 268, 269, 270, 271, 272, 273, 274, 275, 282, 287, 294, 295, 296, 297, 298, 310, 311, 312, 313, 314, 315, 316, 317, 318, 319, 320, 321, 322, 323, 324, 325, 326, 327, 328, 329, 330, 331, 332, 333, 334, 335, 336, 337, 338, 339, 340, 341, 342, 345, 346, 347, 348, 349, 350, 351, 352, 353, 354, 380, 381, 384, 385], [0.03257, 0.04487, 0.138, 0.2761, 0.01446, 0.03639, 0.0422, 0.1351, 0.2723, 0.06271, 0.1431, 0.2727, 0.08303, 0.1596, 0.2778, 0.06036, 0.07413, 0.08948, 0.1461, 0.1574, 0.1752, 0.2808, 0.2878, 0.3013, 0.9831, 0.9324, 0.8295, 0.6853, 0.9833, 0.9042, 0.7894, 0.9324, 0.8295, 0.6853, 0.9466, 0.9096, 0.8697, 0.9093, 0.8177, 0.679, 0.8791, 0.7958, 0.6644, 0.8412, 0.761, 0.6383, 0.9276, 0.8706, 0.7682, 0.8244, 0.7864, 0.7072, 0.6807, 0.656, 0.6039, 0.9276, 0.8244, 0.6807, 0.8706, 0.7864, 0.656, 0.7682, 0.7072, 0.6039, 0.9093, 0.8791, 0.8412, 0.8177, 0.7958, 0.761, 0.679, 0.6644, 0.6383, 0.04487, 0.138, 0.2761, 0.03257, 0.01446, 0.03639, 0.06036, 0.1461, 0.2808, 0.07413, 0.1574, 0.2878, 0.08948, 0.1752, 0.3013, 0.0422, 0.06271, 0.08303, 0.1351, 0.1431, 0.1596, 0.2723, 0.2727, 0.2778, 0.1877, 0.5548, 0.725, 0.05916, 0.07589, 0.06762, 0.05916, 0.07589, 0.06762, 0.2077, 0.5195, 0.6896, 0.1855, 0.4039, 0.5902, 0.1435, 0.2785, 0.4499, 0.2077, 0.1855, 0.1435, 0.5195, 0.4039, 0.2785, 0.6896, 0.5902, 0.4499, 2.604e-05, 0.01743, 0.01712, 2.604e-05, 0.01743, 0.01712, 0.058, 0.1816, 0.3639, 0.04262, 0.05641, 0.04262, 0.05641, 0.07695, 0.1922, 0.3721, 0.1013, 0.2115, 0.4102, 0.1093, 0.2052, 0.3631, 0.07695, 0.1013, 0.1093, 0.1922, 0.2115, 0.2052, 0.3721, 0.4102, 0.3631, 0.00971, 0.00971, 0.3406, 0.2093, 0.1113, 0.05513, 0.008308, 0.007744, 0.05316, 0.09979, 0.1804, 0.3, 0.4459, 0.4661, 0.4769, 0.4808, 0.4803, 0.4769, 0.4714, 0.5806, 0.7007, 0.7846, 0.8147, 0.7846, 0.7007, 0.5806, 0.5102, 0.5832, 0.6142, 0.624, 0.6142, 0.5832, 0.5102, 0.4459, 0.4661, 0.4769, 0.4808, 0.4803, 0.4769, 0.4714, 0.008308, 0.05513, 0.1113, 0.2093, 0.3406, 0.3, 0.1804, 0.09979, 0.05316, 0.007744, 0.4651, 0.4218, 0.4651, 0.4218]): _vg.add([_i], _w, 'REPLACE')
_vg = ob_cube.vertex_groups.new(name='Bone.005')
for _i, _w in zip([12, 17, 18, 19, 20, 21, 42, 44, 45, 47, 48, 61, 66, 67, 68, 69, 70, 91, 93, 94, 96, 97, 110, 115, 116, 117, 118, 119, 140, 142, 143, 145, 146, 159, 164, 165, 166, 167, 168, 189, 191, 192, 194, 195, 196, 197, 198, 199, 200, 201, 202, 203, 204, 205, 206, 207, 208, 209, 210, 211, 212, 213, 214, 215, 216, 217, 218, 219, 220, 221, 222, 223, 224, 225, 226, 227, 228, 229, 230, 231, 232, 233, 234, 235, 236, 237, 238, 239, 240, 241, 242, 243, 244, 294, 295, 296, 297, 298, 299, 300, 301, 302, 320, 321, 322, 323, 324, 325, 326, 327, 328, 341, 342, 343, 344, 345, 346, 347, 348, 349, 362, 363, 364, 365, 366, 367, 368, 369, 370, 378, 380, 382, 384], [0.0282, 0.002666, 0.004781, 0.0302, 0.03155, 0.0288, 0.0302, 0.002666, 0.03155, 0.004781, 0.0288, 0.0282, 0.002666, 0.004781, 0.0302, 0.03155, 0.0288, 0.0302, 0.002666, 0.03155, 0.004781, 0.0288, 0.0282, 0.002666, 0.004781, 0.0302, 0.03155, 0.0288, 0.0302, 0.002666, 0.03155, 0.004781, 0.0288, 0.0282, 0.002666, 0.004781, 0.0302, 0.03155, 0.0288, 0.0302, 0.002666, 0.03155, 0.004781, 0.0288, 0.9885, 0.6818, 0.2831, 0.1322, 0.6818, 0.2831, 0.1322, 0.6818, 0.2831, 0.1322, 0.6818, 0.2831, 0.1322, 0.5338, 0.2473, 0.1243, 0.2473, 0.1585, 0.1014, 0.1243, 0.1014, 0.07579, 0.5338, 0.2473, 0.1243, 0.2473, 0.1585, 0.1014, 0.1243, 0.1014, 0.07579, 0.5338, 0.2473, 0.1243, 0.2473, 0.1585, 0.1014, 0.1243, 0.1014, 0.07579, 0.5338, 0.2473, 0.1243, 0.2473, 0.1585, 0.1014, 0.1243, 0.1014, 0.07579, 0.056, 0.06348, 0.0681, 0.06919, 0.0681, 0.06348, 0.056, 0.02461, 0.002905, 0.002905, 0.02461, 0.056, 0.06348, 0.0681, 0.06919, 0.0681, 0.06348, 0.056, 0.002905, 0.02461, 0.056, 0.06348, 0.0681, 0.06919, 0.0681, 0.06348, 0.056, 0.002905, 0.02461, 0.056, 0.06348, 0.0681, 0.06919, 0.0681, 0.06348, 0.056, 0.04764, 0.04764, 0.04764, 0.04764]): _vg.add([_i], _w, 'REPLACE')
_m = ob_cube.modifiers.new('Armature', 'ARMATURE')
_m.object = ob_armature

# ---- collection membership
col_collection_1.objects.link(ob_armature)
col_collection_1.objects.link(ob_cube)

# ---- scene / render settings (as saved in the file)
scene.frame_start = 1; scene.frame_end = 250; scene.frame_set(1)
scene.render.engine = 'CYCLES'
scene.render.resolution_percentage = 50
scene.render.dither_intensity = 0.0
scene.cycles.use_denoising = False
scene.cycles.samples = 128
scene.cycles.sampling_pattern = 'TABULATED_SOBOL'
scene.cycles.use_adaptive_sampling = False
scene.cycles.use_light_tree = False
scene.cycles.blur_glossy = 0.0
scene.cycles.sample_clamp_indirect = 0.0
scene.view_settings.view_transform = 'Standard'
bpy.context.view_layer.update()

# ---- added for rendering (the .blend has no active camera and no usable light): camera, sun
cam_auto = bpy.data.cameras.new('AutoCamera')
cam_auto.lens = 50.0
cam_auto.sensor_width = 36.0
cam_auto.clip_end = 1000.0
ob_auto_camera = bpy.data.objects.new('AutoCamera', cam_auto)
scene.collection.objects.link(ob_auto_camera)
ob_auto_camera.location = (2.47801, -2.97361, 2.1243)
ob_auto_camera.rotation_euler = (1.09748, -7.21219e-08, 0.694738)
scene.camera = ob_auto_camera
light_auto_sun = bpy.data.lights.new('AutoSun', 'SUN')
light_auto_sun.energy = 3.0
light_auto_sun.angle = 0.0523599
ob_auto_sun = bpy.data.objects.new('AutoSun', light_auto_sun)
scene.collection.objects.link(ob_auto_sun)
ob_auto_sun.rotation_euler = (0.872665, 0.174533, 0.523599)
bpy.context.view_layer.update()

